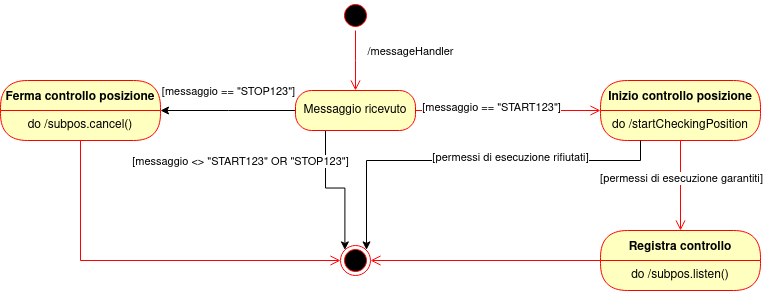

The diagram above was exported from draw.io. Its source (the exported page's mxGraphModel, read from the mxfile embedded in the PNG):
<mxGraphModel dx="938" dy="556" grid="1" gridSize="10" guides="1" tooltips="1" connect="1" arrows="1" fold="1" page="1" pageScale="1" pageWidth="827" pageHeight="1169" math="0" shadow="0">
  <root>
    <mxCell id="0" />
    <mxCell id="1" parent="0" />
    <mxCell id="xGjoLmMb7t-K96eh8io--1" value="" style="ellipse;html=1;shape=startState;fillColor=#000000;strokeColor=#ff0000;" vertex="1" parent="1">
      <mxGeometry x="400" y="370" width="30" height="30" as="geometry" />
    </mxCell>
    <mxCell id="xGjoLmMb7t-K96eh8io--2" value="" style="edgeStyle=orthogonalEdgeStyle;html=1;verticalAlign=bottom;endArrow=open;endSize=8;strokeColor=#ff0000;rounded=0;" edge="1" source="xGjoLmMb7t-K96eh8io--1" parent="1">
      <mxGeometry relative="1" as="geometry">
        <mxPoint x="415" y="460" as="targetPoint" />
      </mxGeometry>
    </mxCell>
    <mxCell id="xGjoLmMb7t-K96eh8io--3" value="/messageHandler" style="edgeLabel;html=1;align=center;verticalAlign=middle;resizable=0;points=[];" vertex="1" connectable="0" parent="xGjoLmMb7t-K96eh8io--2">
      <mxGeometry x="-0.2291" y="4" relative="1" as="geometry">
        <mxPoint x="51" y="-3" as="offset" />
      </mxGeometry>
    </mxCell>
    <mxCell id="xGjoLmMb7t-K96eh8io--11" value="" style="edgeStyle=orthogonalEdgeStyle;rounded=0;orthogonalLoop=1;jettySize=auto;html=1;" edge="1" parent="1" source="xGjoLmMb7t-K96eh8io--7">
      <mxGeometry relative="1" as="geometry">
        <mxPoint x="220" y="480" as="targetPoint" />
      </mxGeometry>
    </mxCell>
    <mxCell id="xGjoLmMb7t-K96eh8io--12" value="[messaggio == &quot;STOP123&quot;]" style="edgeLabel;html=1;align=center;verticalAlign=middle;resizable=0;points=[];" vertex="1" connectable="0" parent="xGjoLmMb7t-K96eh8io--11">
      <mxGeometry x="0.0057" y="3" relative="1" as="geometry">
        <mxPoint y="-23" as="offset" />
      </mxGeometry>
    </mxCell>
    <mxCell id="xGjoLmMb7t-K96eh8io--29" style="edgeStyle=orthogonalEdgeStyle;rounded=0;orthogonalLoop=1;jettySize=auto;html=1;exitX=0.25;exitY=1;exitDx=0;exitDy=0;entryX=0;entryY=0;entryDx=0;entryDy=0;" edge="1" parent="1" source="xGjoLmMb7t-K96eh8io--7" target="xGjoLmMb7t-K96eh8io--22">
      <mxGeometry relative="1" as="geometry" />
    </mxCell>
    <mxCell id="xGjoLmMb7t-K96eh8io--30" value="&lt;div&gt;[messaggio &amp;lt;&amp;gt; &quot;START123&quot; OR &quot;STOP123&quot;]&lt;/div&gt;" style="edgeLabel;html=1;align=center;verticalAlign=middle;resizable=0;points=[];" vertex="1" connectable="0" parent="xGjoLmMb7t-K96eh8io--29">
      <mxGeometry x="-0.5547" relative="1" as="geometry">
        <mxPoint x="-85" as="offset" />
      </mxGeometry>
    </mxCell>
    <mxCell id="xGjoLmMb7t-K96eh8io--7" value="Messaggio ricevuto" style="rounded=1;whiteSpace=wrap;html=1;arcSize=40;fontColor=#000000;fillColor=#ffffc0;strokeColor=#ff0000;" vertex="1" parent="1">
      <mxGeometry x="355" y="460" width="120" height="40" as="geometry" />
    </mxCell>
    <mxCell id="xGjoLmMb7t-K96eh8io--8" value="" style="html=1;verticalAlign=bottom;endArrow=open;endSize=8;strokeColor=#ff0000;rounded=0;exitX=1;exitY=0.5;exitDx=0;exitDy=0;entryX=0;entryY=0;entryDx=0;entryDy=0;" edge="1" source="xGjoLmMb7t-K96eh8io--7" parent="1" target="xGjoLmMb7t-K96eh8io--14">
      <mxGeometry relative="1" as="geometry">
        <mxPoint x="600" y="490" as="targetPoint" />
      </mxGeometry>
    </mxCell>
    <mxCell id="xGjoLmMb7t-K96eh8io--9" value="[messaggio == &quot;START123&quot;]" style="edgeLabel;html=1;align=center;verticalAlign=middle;resizable=0;points=[];" vertex="1" connectable="0" parent="xGjoLmMb7t-K96eh8io--8">
      <mxGeometry x="-0.1836" y="3" relative="1" as="geometry">
        <mxPoint as="offset" />
      </mxGeometry>
    </mxCell>
    <mxCell id="xGjoLmMb7t-K96eh8io--13" value="Inizio controllo posizione" style="swimlane;fontStyle=1;align=center;verticalAlign=middle;childLayout=stackLayout;horizontal=1;startSize=30;horizontalStack=0;resizeParent=0;resizeLast=1;container=0;fontColor=#000000;collapsible=0;rounded=1;arcSize=30;strokeColor=#ff0000;fillColor=#ffffc0;swimlaneFillColor=#ffffc0;dropTarget=0;" vertex="1" parent="1">
      <mxGeometry x="660" y="450" width="160" height="60" as="geometry" />
    </mxCell>
    <mxCell id="xGjoLmMb7t-K96eh8io--14" value="do /startCheckingPosition" style="text;html=1;strokeColor=none;fillColor=none;align=center;verticalAlign=middle;spacingLeft=4;spacingRight=4;whiteSpace=wrap;overflow=hidden;rotatable=0;fontColor=#000000;" vertex="1" parent="xGjoLmMb7t-K96eh8io--13">
      <mxGeometry y="30" width="160" height="30" as="geometry" />
    </mxCell>
    <mxCell id="xGjoLmMb7t-K96eh8io--20" value="do /startCheckingPosition" style="text;html=1;strokeColor=none;fillColor=none;align=center;verticalAlign=middle;spacingLeft=4;spacingRight=4;whiteSpace=wrap;overflow=hidden;rotatable=0;fontColor=#000000;" vertex="1" parent="xGjoLmMb7t-K96eh8io--13">
      <mxGeometry y="60" width="160" as="geometry" />
    </mxCell>
    <mxCell id="xGjoLmMb7t-K96eh8io--15" value="" style="edgeStyle=orthogonalEdgeStyle;html=1;verticalAlign=bottom;endArrow=open;endSize=8;strokeColor=#ff0000;rounded=0;entryX=0.5;entryY=0;entryDx=0;entryDy=0;" edge="1" source="xGjoLmMb7t-K96eh8io--13" parent="1" target="xGjoLmMb7t-K96eh8io--16">
      <mxGeometry relative="1" as="geometry">
        <mxPoint x="710" y="600" as="targetPoint" />
      </mxGeometry>
    </mxCell>
    <mxCell id="xGjoLmMb7t-K96eh8io--19" value="[permessi di esecuzione garantiti]" style="edgeLabel;html=1;align=center;verticalAlign=middle;resizable=0;points=[];" vertex="1" connectable="0" parent="xGjoLmMb7t-K96eh8io--15">
      <mxGeometry x="-0.1608" y="1" relative="1" as="geometry">
        <mxPoint as="offset" />
      </mxGeometry>
    </mxCell>
    <mxCell id="xGjoLmMb7t-K96eh8io--16" value="Registra controllo" style="swimlane;fontStyle=1;align=center;verticalAlign=middle;childLayout=stackLayout;horizontal=1;startSize=30;horizontalStack=0;resizeParent=0;resizeLast=1;container=0;fontColor=#000000;collapsible=0;rounded=1;arcSize=30;strokeColor=#ff0000;fillColor=#ffffc0;swimlaneFillColor=#ffffc0;dropTarget=0;" vertex="1" parent="1">
      <mxGeometry x="660" y="600" width="160" height="60" as="geometry" />
    </mxCell>
    <mxCell id="xGjoLmMb7t-K96eh8io--18" value="" style="edgeStyle=orthogonalEdgeStyle;html=1;verticalAlign=bottom;endArrow=open;endSize=8;strokeColor=#ff0000;rounded=0;entryX=1;entryY=0.5;entryDx=0;entryDy=0;" edge="1" source="xGjoLmMb7t-K96eh8io--16" parent="1" target="xGjoLmMb7t-K96eh8io--22">
      <mxGeometry relative="1" as="geometry">
        <mxPoint x="480" y="630" as="targetPoint" />
      </mxGeometry>
    </mxCell>
    <mxCell id="xGjoLmMb7t-K96eh8io--21" value="do /subpos.listen()" style="text;html=1;strokeColor=none;fillColor=none;align=center;verticalAlign=middle;spacingLeft=4;spacingRight=4;whiteSpace=wrap;overflow=hidden;rotatable=0;fontColor=#000000;" vertex="1" parent="1">
      <mxGeometry x="660" y="630" width="160" height="30" as="geometry" />
    </mxCell>
    <mxCell id="xGjoLmMb7t-K96eh8io--22" value="" style="ellipse;html=1;shape=endState;fillColor=#000000;strokeColor=#ff0000;" vertex="1" parent="1">
      <mxGeometry x="400" y="615" width="30" height="30" as="geometry" />
    </mxCell>
    <mxCell id="xGjoLmMb7t-K96eh8io--23" style="edgeStyle=orthogonalEdgeStyle;rounded=0;orthogonalLoop=1;jettySize=auto;html=1;exitX=0.25;exitY=1;exitDx=0;exitDy=0;entryX=1;entryY=0;entryDx=0;entryDy=0;" edge="1" parent="1" source="xGjoLmMb7t-K96eh8io--14" target="xGjoLmMb7t-K96eh8io--22">
      <mxGeometry relative="1" as="geometry">
        <Array as="points">
          <mxPoint x="700" y="530" />
          <mxPoint x="426" y="530" />
          <mxPoint x="426" y="619" />
        </Array>
      </mxGeometry>
    </mxCell>
    <mxCell id="xGjoLmMb7t-K96eh8io--24" value="[permessi di esecuzione rifiutati]" style="edgeLabel;html=1;align=center;verticalAlign=middle;resizable=0;points=[];" vertex="1" connectable="0" parent="xGjoLmMb7t-K96eh8io--23">
      <mxGeometry x="0.0756" y="-3" relative="1" as="geometry">
        <mxPoint x="56" as="offset" />
      </mxGeometry>
    </mxCell>
    <mxCell id="xGjoLmMb7t-K96eh8io--26" value="Ferma controllo posizione" style="swimlane;fontStyle=1;align=center;verticalAlign=middle;childLayout=stackLayout;horizontal=1;startSize=30;horizontalStack=0;resizeParent=0;resizeLast=1;container=0;fontColor=#000000;collapsible=0;rounded=1;arcSize=30;strokeColor=#ff0000;fillColor=#ffffc0;swimlaneFillColor=#ffffc0;dropTarget=0;" vertex="1" parent="1">
      <mxGeometry x="60" y="450" width="160" height="60" as="geometry" />
    </mxCell>
    <mxCell id="xGjoLmMb7t-K96eh8io--27" value="do /subpos.cancel()" style="text;html=1;strokeColor=none;fillColor=none;align=center;verticalAlign=middle;spacingLeft=4;spacingRight=4;whiteSpace=wrap;overflow=hidden;rotatable=0;fontColor=#000000;" vertex="1" parent="xGjoLmMb7t-K96eh8io--26">
      <mxGeometry y="30" width="160" height="30" as="geometry" />
    </mxCell>
    <mxCell id="xGjoLmMb7t-K96eh8io--28" value="" style="edgeStyle=orthogonalEdgeStyle;html=1;verticalAlign=bottom;endArrow=open;endSize=8;strokeColor=#ff0000;rounded=0;entryX=0;entryY=0.5;entryDx=0;entryDy=0;exitX=0.5;exitY=1;exitDx=0;exitDy=0;" edge="1" source="xGjoLmMb7t-K96eh8io--27" parent="1" target="xGjoLmMb7t-K96eh8io--22">
      <mxGeometry relative="1" as="geometry">
        <mxPoint x="140" y="570" as="targetPoint" />
      </mxGeometry>
    </mxCell>
  </root>
</mxGraphModel>